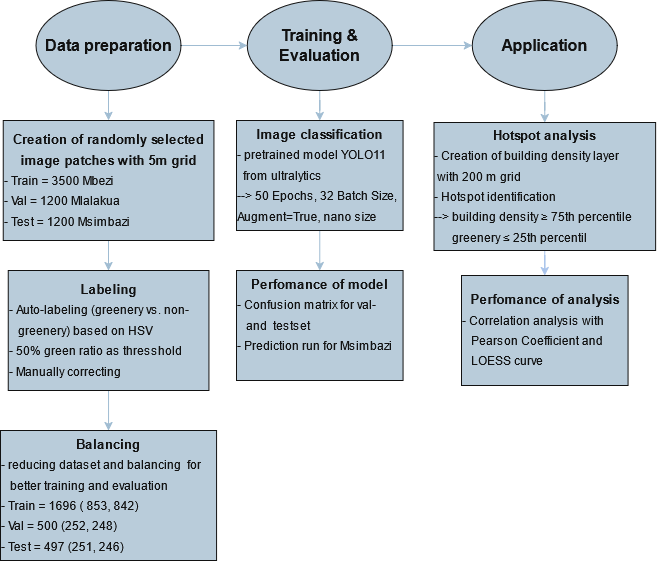

The diagram above was exported from draw.io. Its source (the exported page's mxGraphModel, read from the mxfile embedded in the PNG):
<mxGraphModel dx="1409" dy="378" grid="0" gridSize="10" guides="1" tooltips="1" connect="1" arrows="1" fold="1" page="0" pageScale="1" pageWidth="827" pageHeight="1169" background="light-dark(#FFFFFF,#FFFFFF)" math="0" shadow="0">
  <root>
    <mxCell id="0" />
    <mxCell id="1" parent="0" />
    <mxCell id="bbwMcKiR9l-IyQ4cjxPe-1" edge="1" parent="1" source="bbwMcKiR9l-IyQ4cjxPe-3" style="edgeStyle=orthogonalEdgeStyle;rounded=0;orthogonalLoop=1;jettySize=auto;html=1;labelBackgroundColor=none;strokeColor=#23445D;fontColor=default;" target="bbwMcKiR9l-IyQ4cjxPe-5" value="">
      <mxGeometry relative="1" as="geometry" />
    </mxCell>
    <mxCell id="bbwMcKiR9l-IyQ4cjxPe-2" edge="1" parent="1" source="bbwMcKiR9l-IyQ4cjxPe-3" style="edgeStyle=orthogonalEdgeStyle;rounded=0;orthogonalLoop=1;jettySize=auto;html=1;labelBackgroundColor=none;strokeColor=#23445D;fontColor=default;" target="bbwMcKiR9l-IyQ4cjxPe-11" value="">
      <mxGeometry relative="1" as="geometry" />
    </mxCell>
    <mxCell id="bbwMcKiR9l-IyQ4cjxPe-3" parent="1" style="ellipse;whiteSpace=wrap;html=1;labelBackgroundColor=none;fillColor=#182E3E;strokeColor=#FFFFFF;fontColor=#FFFFFF;" value="&lt;font style=&quot;font-size: 16px;&quot;&gt;&lt;b&gt;Data preparation&lt;/b&gt;&lt;/font&gt;" vertex="1">
      <mxGeometry height="90" width="145" x="115.53000000000003" y="640" as="geometry" />
    </mxCell>
    <mxCell id="bbwMcKiR9l-IyQ4cjxPe-4" edge="1" parent="1" source="bbwMcKiR9l-IyQ4cjxPe-5" style="edgeStyle=orthogonalEdgeStyle;rounded=0;orthogonalLoop=1;jettySize=auto;html=1;labelBackgroundColor=none;strokeColor=#23445D;fontColor=default;" target="bbwMcKiR9l-IyQ4cjxPe-7" value="">
      <mxGeometry relative="1" as="geometry" />
    </mxCell>
    <mxCell id="bbwMcKiR9l-IyQ4cjxPe-5" parent="1" style="whiteSpace=wrap;html=1;labelBackgroundColor=none;fillColor=#182E3E;strokeColor=#FFFFFF;fontColor=#FFFFFF;" value="&lt;div style=&quot;line-height: 170%;&quot;&gt;&lt;div&gt;&lt;b&gt;&lt;font style=&quot;font-size: 13px;&quot;&gt;Creation of randomly selected image patches with 5m grid&lt;/font&gt;&lt;/b&gt;&lt;/div&gt;&lt;div align=&quot;left&quot;&gt;- Train = 3500 Mbezi&lt;/div&gt;&lt;div align=&quot;left&quot;&gt;- Val = 1200 Mlalakua&lt;/div&gt;&lt;div align=&quot;left&quot;&gt;- Test = 1200 Msimbazi&lt;/div&gt;&lt;/div&gt;" vertex="1">
      <mxGeometry height="120" width="210.71" x="82.68" y="760" as="geometry" />
    </mxCell>
    <mxCell id="bbwMcKiR9l-IyQ4cjxPe-6" edge="1" parent="1" source="bbwMcKiR9l-IyQ4cjxPe-7" style="edgeStyle=orthogonalEdgeStyle;rounded=0;orthogonalLoop=1;jettySize=auto;html=1;labelBackgroundColor=none;strokeColor=#23445D;fontColor=default;" target="bbwMcKiR9l-IyQ4cjxPe-8" value="">
      <mxGeometry relative="1" as="geometry" />
    </mxCell>
    <mxCell id="bbwMcKiR9l-IyQ4cjxPe-7" parent="1" style="whiteSpace=wrap;html=1;labelBackgroundColor=none;fillColor=#182E3E;strokeColor=#FFFFFF;fontColor=#FFFFFF;" value="&lt;div style=&quot;line-height: 170%;&quot;&gt;&lt;div&gt;&lt;div&gt;&lt;b&gt;&lt;font style=&quot;font-size: 13px;&quot;&gt;Labeling&lt;/font&gt;&lt;/b&gt;&lt;/div&gt;&lt;div align=&quot;left&quot;&gt;- Auto-labeling (greenery vs. non-&amp;nbsp; &amp;nbsp; &amp;nbsp; &amp;nbsp; &amp;nbsp;greenery) based on HSV&amp;nbsp;&lt;/div&gt;&lt;div align=&quot;left&quot;&gt;- 50% green ratio as thresshold&lt;/div&gt;&lt;div align=&quot;left&quot;&gt;- Manually correcting&lt;/div&gt;&lt;/div&gt;&lt;/div&gt;" vertex="1">
      <mxGeometry height="120" width="200.71" x="87.68" y="910" as="geometry" />
    </mxCell>
    <mxCell id="bbwMcKiR9l-IyQ4cjxPe-8" parent="1" style="whiteSpace=wrap;html=1;labelBackgroundColor=none;fillColor=#182E3E;strokeColor=#FFFFFF;fontColor=#FFFFFF;" value="&lt;div style=&quot;line-height: 170%;&quot;&gt;&lt;div&gt;&lt;div&gt;&lt;b&gt;&lt;font style=&quot;font-size: 13px;&quot;&gt;Balancing&lt;/font&gt;&lt;/b&gt;&lt;/div&gt;&lt;div align=&quot;left&quot;&gt;- reducing dataset and balancing&amp;nbsp; for&amp;nbsp; &amp;nbsp; &amp;nbsp; &amp;nbsp;better training and evaluation&lt;/div&gt;&lt;div align=&quot;left&quot;&gt;- Train = 1696 ( 853, 842)&lt;/div&gt;&lt;div align=&quot;left&quot;&gt;- Val = 500 (252, 248)&lt;/div&gt;&lt;div align=&quot;left&quot;&gt;- Test = 497 (251, 246)&lt;/div&gt;&lt;/div&gt;&lt;/div&gt;" vertex="1">
      <mxGeometry height="130" width="216.06" x="80" y="1070" as="geometry" />
    </mxCell>
    <mxCell id="bbwMcKiR9l-IyQ4cjxPe-9" edge="1" parent="1" source="bbwMcKiR9l-IyQ4cjxPe-11" style="edgeStyle=orthogonalEdgeStyle;rounded=0;orthogonalLoop=1;jettySize=auto;html=1;labelBackgroundColor=none;strokeColor=#23445D;fontColor=default;" target="bbwMcKiR9l-IyQ4cjxPe-13" value="">
      <mxGeometry relative="1" as="geometry" />
    </mxCell>
    <mxCell id="bbwMcKiR9l-IyQ4cjxPe-10" edge="1" parent="1" source="bbwMcKiR9l-IyQ4cjxPe-11" style="edgeStyle=orthogonalEdgeStyle;rounded=0;orthogonalLoop=1;jettySize=auto;html=1;labelBackgroundColor=none;strokeColor=#23445D;fontColor=default;" target="bbwMcKiR9l-IyQ4cjxPe-15" value="">
      <mxGeometry relative="1" as="geometry" />
    </mxCell>
    <mxCell id="bbwMcKiR9l-IyQ4cjxPe-11" parent="1" style="ellipse;whiteSpace=wrap;html=1;labelBackgroundColor=none;fillColor=#182E3E;strokeColor=#FFFFFF;fontColor=#FFFFFF;" value="&lt;font style=&quot;font-size: 16px;&quot;&gt;&lt;b&gt;&lt;font&gt;Training &amp;amp; Evaluation&lt;/font&gt;&lt;/b&gt;&lt;/font&gt;" vertex="1">
      <mxGeometry height="90" width="145" x="326.77" y="640" as="geometry" />
    </mxCell>
    <mxCell id="bbwMcKiR9l-IyQ4cjxPe-12" edge="1" parent="1" source="bbwMcKiR9l-IyQ4cjxPe-13" style="edgeStyle=orthogonalEdgeStyle;rounded=0;orthogonalLoop=1;jettySize=auto;html=1;strokeColor=#23445D;" target="bbwMcKiR9l-IyQ4cjxPe-16" value="">
      <mxGeometry relative="1" as="geometry" />
    </mxCell>
    <mxCell id="bbwMcKiR9l-IyQ4cjxPe-13" parent="1" style="whiteSpace=wrap;html=1;labelBackgroundColor=none;fillColor=#182E3E;strokeColor=#FFFFFF;fontColor=#FFFFFF;" value="&lt;div style=&quot;line-height: 170%;&quot;&gt;&lt;div&gt;&lt;b&gt;&lt;font style=&quot;font-size: 13px;&quot;&gt;Image classification&lt;/font&gt;&lt;/b&gt;&lt;/div&gt;&lt;div align=&quot;left&quot;&gt;- pretrained model YOLO11&amp;nbsp; &amp;nbsp; &amp;nbsp; &amp;nbsp; from ultralytics&lt;/div&gt;&lt;div align=&quot;left&quot;&gt;--&amp;gt; 50 Epochs, 32 Batch Size, Augment=True, nano size&lt;/div&gt;&lt;/div&gt;" vertex="1">
      <mxGeometry height="110" width="166.57" x="315.98" y="760" as="geometry" />
    </mxCell>
    <mxCell id="bbwMcKiR9l-IyQ4cjxPe-14" edge="1" parent="1" source="bbwMcKiR9l-IyQ4cjxPe-15" style="edgeStyle=orthogonalEdgeStyle;rounded=0;orthogonalLoop=1;jettySize=auto;html=1;strokeColor=#23445D;" target="bbwMcKiR9l-IyQ4cjxPe-18" value="">
      <mxGeometry relative="1" as="geometry" />
    </mxCell>
    <mxCell id="bbwMcKiR9l-IyQ4cjxPe-15" parent="1" style="ellipse;whiteSpace=wrap;html=1;labelBackgroundColor=none;fillColor=#182E3E;strokeColor=#FFFFFF;fontColor=#FFFFFF;" value="&lt;font style=&quot;font-size: 16px;&quot;&gt;&lt;b&gt;&lt;font&gt;Application&lt;/font&gt;&lt;/b&gt;&lt;/font&gt;" vertex="1">
      <mxGeometry height="90" width="145" x="551.77" y="640" as="geometry" />
    </mxCell>
    <mxCell id="bbwMcKiR9l-IyQ4cjxPe-16" parent="1" style="whiteSpace=wrap;html=1;labelBackgroundColor=none;fillColor=#182E3E;strokeColor=#FFFFFF;fontColor=#FFFFFF;" value="&lt;div style=&quot;line-height: 170%;&quot;&gt;&lt;div&gt;&lt;b&gt;&lt;font style=&quot;font-size: 13px;&quot;&gt;Perfomance of model&lt;/font&gt;&lt;/b&gt;&lt;/div&gt;&lt;div align=&quot;left&quot;&gt;- Confusion matrix for val-&amp;nbsp; &amp;nbsp; &amp;nbsp; &amp;nbsp; &amp;nbsp; &amp;nbsp;and&amp;nbsp; testset&amp;nbsp;&lt;/div&gt;&lt;div align=&quot;left&quot;&gt;- Prediction run for Msimbazi&amp;nbsp; &amp;nbsp; &amp;nbsp;&lt;/div&gt;&lt;/div&gt;" vertex="1">
      <mxGeometry height="110" width="166.57" x="315.98" y="910" as="geometry" />
    </mxCell>
    <mxCell id="bbwMcKiR9l-IyQ4cjxPe-17" edge="1" parent="1" source="bbwMcKiR9l-IyQ4cjxPe-18" style="edgeStyle=orthogonalEdgeStyle;rounded=0;orthogonalLoop=1;jettySize=auto;html=1;strokeColor=light-dark(#000000,#A9C4EB);" target="bbwMcKiR9l-IyQ4cjxPe-19" value="">
      <mxGeometry relative="1" as="geometry" />
    </mxCell>
    <mxCell id="bbwMcKiR9l-IyQ4cjxPe-18" parent="1" style="whiteSpace=wrap;html=1;labelBackgroundColor=none;fillColor=#182E3E;strokeColor=#FFFFFF;fontColor=#FFFFFF;" value="&lt;div style=&quot;line-height: 170%;&quot;&gt;&lt;div&gt;&lt;div&gt;&lt;b&gt;&lt;font style=&quot;font-size: 13px;&quot;&gt;Hotspot analysis&lt;/font&gt;&lt;/b&gt;&lt;/div&gt;&lt;div align=&quot;left&quot;&gt;- Creation of building density layer&amp;nbsp; &amp;nbsp; &amp;nbsp; &amp;nbsp;with 200 m grid&lt;/div&gt;&lt;div align=&quot;left&quot;&gt;- Hotspot identification&lt;/div&gt;&lt;div align=&quot;left&quot;&gt;--&amp;gt; building density ≥ 75th percentile&amp;nbsp; &amp;nbsp; &amp;nbsp; &amp;nbsp; &amp;nbsp; &amp;nbsp; &amp;nbsp; greenery ≤ 25th percentil&lt;/div&gt;&lt;/div&gt;&lt;/div&gt;" vertex="1">
      <mxGeometry height="128" width="221.61" x="513.47" y="762" as="geometry" />
    </mxCell>
    <mxCell id="bbwMcKiR9l-IyQ4cjxPe-19" parent="1" style="whiteSpace=wrap;html=1;labelBackgroundColor=none;fillColor=#182E3E;strokeColor=#FFFFFF;fontColor=#FFFFFF;" value="&lt;div style=&quot;line-height: 170%;&quot;&gt;&lt;div&gt;&lt;b&gt;&lt;font style=&quot;font-size: 13px;&quot;&gt;Perfomance of analysis&lt;/font&gt;&lt;/b&gt;&lt;/div&gt;&lt;div align=&quot;left&quot;&gt;- Correlation analysis with&amp;nbsp; &amp;nbsp; &amp;nbsp; &amp;nbsp; &amp;nbsp; &amp;nbsp;Pearson Coefficient and&amp;nbsp; &amp;nbsp; &amp;nbsp; &amp;nbsp; &amp;nbsp; &amp;nbsp;LOESS curve&amp;nbsp; &amp;nbsp;&lt;/div&gt;&lt;/div&gt;" vertex="1">
      <mxGeometry height="110" width="166.57" x="540.99" y="915" as="geometry" />
    </mxCell>
  </root>
</mxGraphModel>